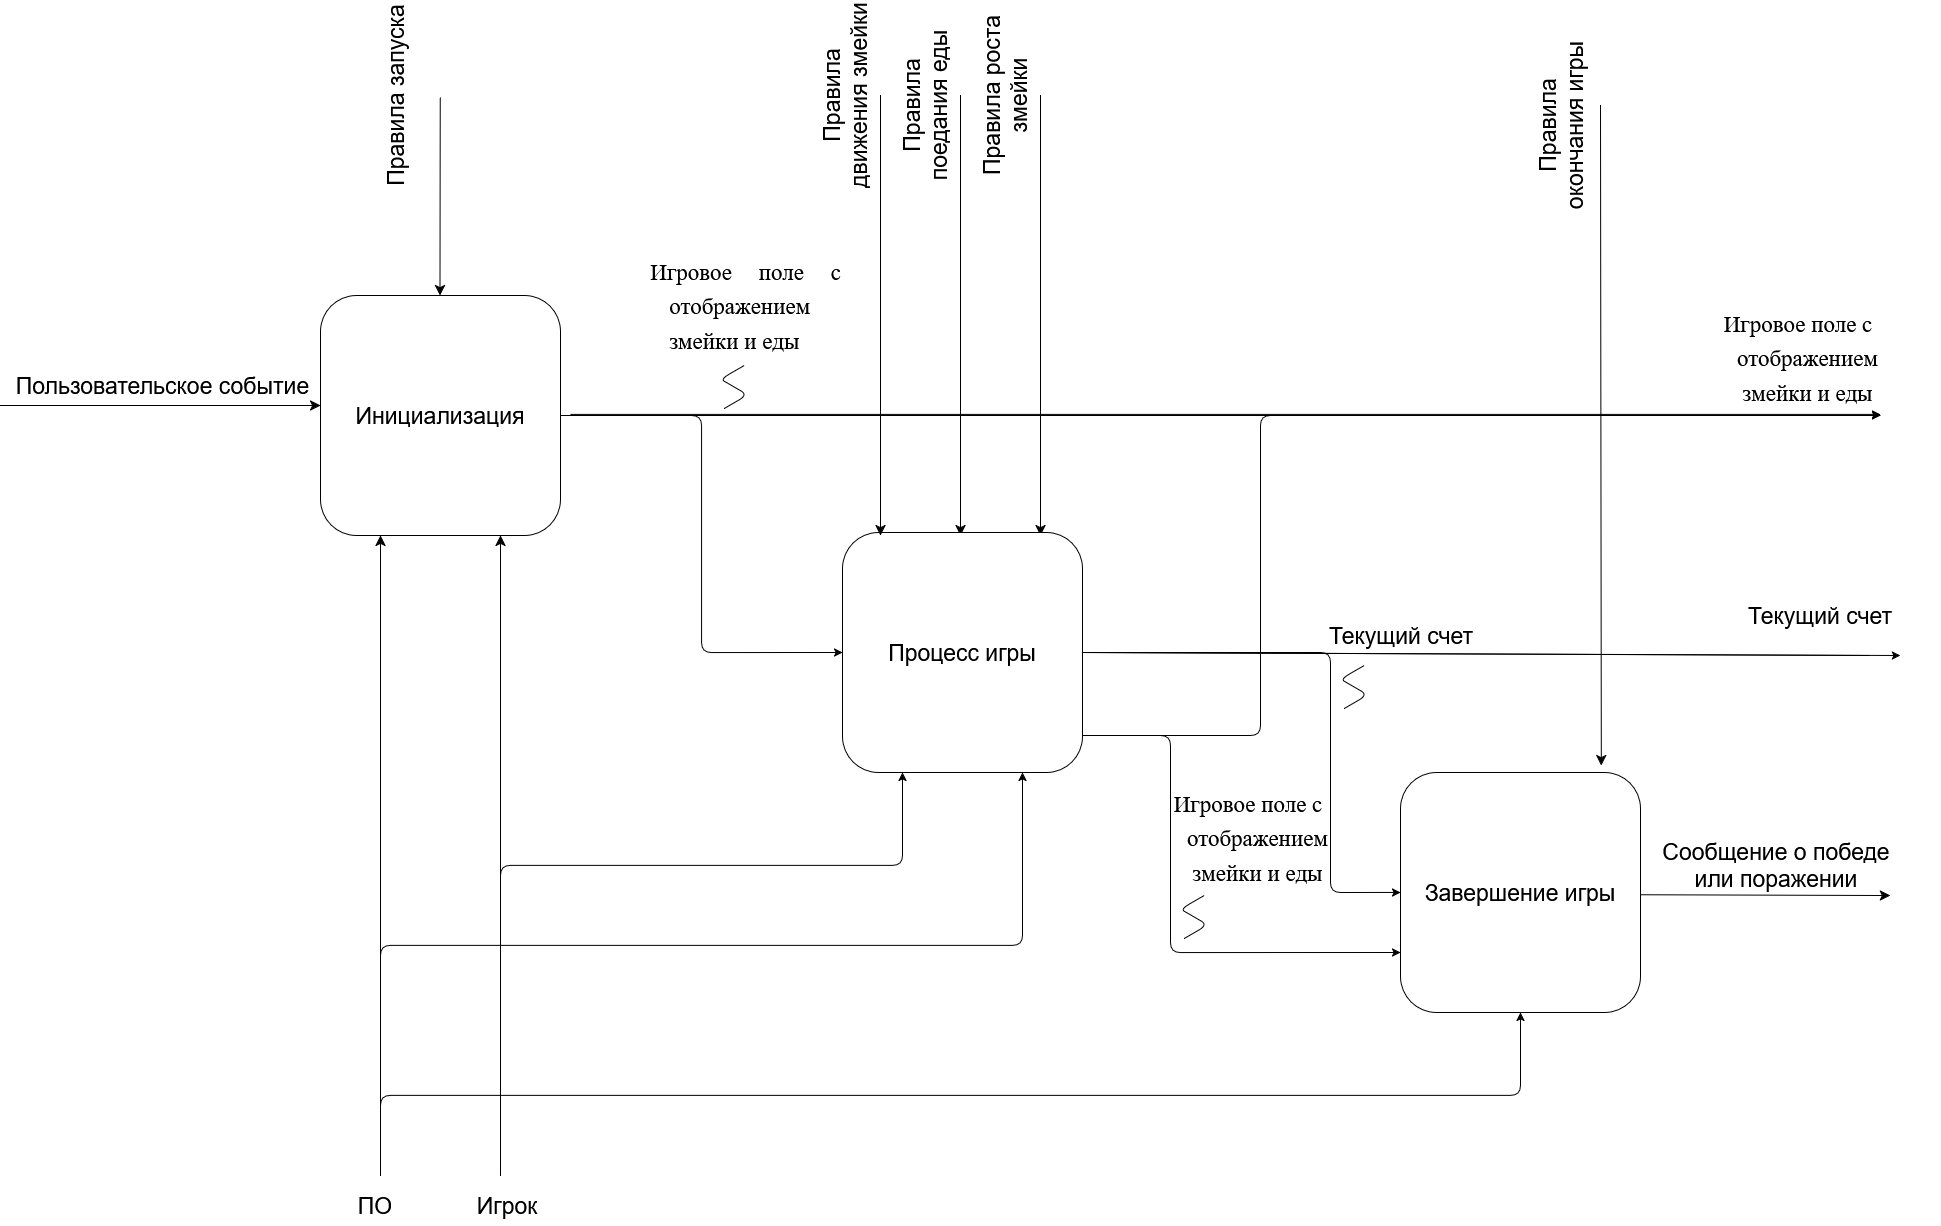

The diagram above was exported from draw.io. Its source (the exported page's mxGraphModel, read from the mxfile embedded in the PNG):
<mxGraphModel dx="3002" dy="2398" grid="1" gridSize="10" guides="1" tooltips="1" connect="1" arrows="1" fold="1" page="1" pageScale="1" pageWidth="827" pageHeight="1169" math="0" shadow="0">
  <root>
    <mxCell id="0" />
    <mxCell id="1" parent="0" />
    <mxCell id="CJ1UeOIordNOZRVhWqC6-97" edge="1" parent="1" source="CJ1UeOIordNOZRVhWqC6-60" style="edgeStyle=orthogonalEdgeStyle;rounded=1;orthogonalLoop=1;jettySize=auto;html=1;entryX=0;entryY=0.5;entryDx=0;entryDy=0;labelBackgroundColor=none;fontColor=default;curved=0;" target="CJ1UeOIordNOZRVhWqC6-77" value="">
      <mxGeometry relative="1" as="geometry">
        <mxPoint x="360" y="280" as="targetPoint" />
      </mxGeometry>
    </mxCell>
    <mxCell id="CJ1UeOIordNOZRVhWqC6-60" parent="1" style="whiteSpace=wrap;html=1;aspect=fixed;labelBackgroundColor=none;rounded=1;" value="&lt;font style=&quot;font-size: 23px;&quot;&gt;Инициализация&lt;/font&gt;" vertex="1">
      <mxGeometry height="240" width="240" x="40" y="160" as="geometry" />
    </mxCell>
    <mxCell id="CJ1UeOIordNOZRVhWqC6-61" edge="1" parent="1" style="endArrow=classic;html=1;rounded=1;fontSize=12;startSize=8;endSize=8;curved=1;entryX=0.124;entryY=-0.009;entryDx=0;entryDy=0;entryPerimeter=0;labelBackgroundColor=none;fontColor=default;" value="">
      <mxGeometry height="50" relative="1" width="50" as="geometry">
        <mxPoint x="159.74" y="-37.84" as="sourcePoint" />
        <mxPoint x="159.5" y="159.99999999999991" as="targetPoint" />
      </mxGeometry>
    </mxCell>
    <mxCell id="CJ1UeOIordNOZRVhWqC6-62" edge="1" parent="1" style="endArrow=classic;html=1;rounded=1;fontSize=12;startSize=8;endSize=8;curved=1;entryX=0.124;entryY=-0.009;entryDx=0;entryDy=0;entryPerimeter=0;labelBackgroundColor=none;fontColor=default;" value="">
      <mxGeometry height="50" relative="1" width="50" as="geometry">
        <mxPoint x="680" y="-40" as="sourcePoint" />
        <mxPoint x="680" y="400" as="targetPoint" />
      </mxGeometry>
    </mxCell>
    <mxCell id="CJ1UeOIordNOZRVhWqC6-63" edge="1" parent="1" style="endArrow=classic;html=1;rounded=1;fontSize=12;startSize=8;endSize=8;curved=1;entryX=0.124;entryY=-0.009;entryDx=0;entryDy=0;entryPerimeter=0;labelBackgroundColor=none;fontColor=default;" value="">
      <mxGeometry height="50" relative="1" width="50" as="geometry">
        <mxPoint x="760" y="-40" as="sourcePoint" />
        <mxPoint x="760" y="400" as="targetPoint" />
      </mxGeometry>
    </mxCell>
    <mxCell id="CJ1UeOIordNOZRVhWqC6-64" edge="1" parent="1" style="endArrow=classic;html=1;rounded=1;fontSize=12;startSize=8;endSize=8;curved=1;entryX=0.124;entryY=-0.009;entryDx=0;entryDy=0;entryPerimeter=0;labelBackgroundColor=none;fontColor=default;" value="">
      <mxGeometry height="50" relative="1" width="50" as="geometry">
        <mxPoint x="1320" y="-30" as="sourcePoint" />
        <mxPoint x="1320.8200000000002" y="630" as="targetPoint" />
      </mxGeometry>
    </mxCell>
    <mxCell id="CJ1UeOIordNOZRVhWqC6-65" parent="1" style="text;html=1;whiteSpace=wrap;strokeColor=none;fillColor=none;align=center;verticalAlign=middle;rounded=1;rotation=-90;labelBackgroundColor=none;" value="&lt;font style=&quot;font-size: 23px;&quot;&gt;Правила движения змейки&lt;/font&gt;" vertex="1">
      <mxGeometry height="40" width="190" x="470" y="-60" as="geometry" />
    </mxCell>
    <mxCell id="CJ1UeOIordNOZRVhWqC6-66" parent="1" style="text;html=1;whiteSpace=wrap;strokeColor=none;fillColor=none;align=center;verticalAlign=middle;rounded=1;rotation=-90;labelBackgroundColor=none;" value="&lt;font style=&quot;font-size: 23px;&quot;&gt;Правила поедания еды&lt;/font&gt;" vertex="1">
      <mxGeometry height="40" width="190" x="550" y="-50" as="geometry" />
    </mxCell>
    <mxCell id="CJ1UeOIordNOZRVhWqC6-67" parent="1" style="text;html=1;whiteSpace=wrap;strokeColor=none;fillColor=none;align=center;verticalAlign=middle;rounded=1;rotation=-90;labelBackgroundColor=none;" value="&lt;font style=&quot;font-size: 23px;&quot;&gt;Правила роста змейки&lt;/font&gt;" vertex="1">
      <mxGeometry height="40" width="190" x="630" y="-60" as="geometry" />
    </mxCell>
    <mxCell id="CJ1UeOIordNOZRVhWqC6-68" parent="1" style="text;html=1;whiteSpace=wrap;strokeColor=none;fillColor=none;align=center;verticalAlign=middle;rounded=1;rotation=-90;labelBackgroundColor=none;" value="&lt;font style=&quot;font-size: 23px;&quot;&gt;Правила окончания игры&lt;/font&gt;" vertex="1">
      <mxGeometry height="40" width="190" x="1186" y="-30" as="geometry" />
    </mxCell>
    <mxCell id="CJ1UeOIordNOZRVhWqC6-69" edge="1" parent="1" style="endArrow=classic;html=1;rounded=1;fontSize=12;startSize=8;endSize=8;curved=1;entryX=0.25;entryY=1;entryDx=0;entryDy=0;labelBackgroundColor=none;fontColor=default;" target="CJ1UeOIordNOZRVhWqC6-60" value="">
      <mxGeometry height="50" relative="1" width="50" as="geometry">
        <mxPoint x="100" y="1040" as="sourcePoint" />
        <mxPoint x="420" y="490" as="targetPoint" />
      </mxGeometry>
    </mxCell>
    <mxCell id="CJ1UeOIordNOZRVhWqC6-70" edge="1" parent="1" style="endArrow=classic;html=1;rounded=1;fontSize=12;startSize=8;endSize=8;curved=1;entryX=0.75;entryY=1;entryDx=0;entryDy=0;labelBackgroundColor=none;fontColor=default;" target="CJ1UeOIordNOZRVhWqC6-60" value="">
      <mxGeometry height="50" relative="1" width="50" as="geometry">
        <mxPoint x="220" y="1040" as="sourcePoint" />
        <mxPoint x="500" y="460" as="targetPoint" />
      </mxGeometry>
    </mxCell>
    <mxCell id="CJ1UeOIordNOZRVhWqC6-71" parent="1" style="text;html=1;whiteSpace=wrap;strokeColor=none;fillColor=none;align=center;verticalAlign=middle;rounded=1;rotation=0;labelBackgroundColor=none;" value="&lt;font style=&quot;font-size: 23px;&quot;&gt;ПО&lt;/font&gt;" vertex="1">
      <mxGeometry height="40" width="190" y="1050" as="geometry" />
    </mxCell>
    <mxCell id="CJ1UeOIordNOZRVhWqC6-72" parent="1" style="text;html=1;whiteSpace=wrap;strokeColor=none;fillColor=none;align=center;verticalAlign=middle;rounded=1;rotation=0;labelBackgroundColor=none;" value="&lt;font style=&quot;font-size: 23px;&quot;&gt;Игрок&lt;/font&gt;" vertex="1">
      <mxGeometry height="40" width="190" x="132" y="1050" as="geometry" />
    </mxCell>
    <mxCell id="CJ1UeOIordNOZRVhWqC6-73" edge="1" parent="1" style="endArrow=classic;html=1;rounded=1;fontSize=12;startSize=8;endSize=8;curved=1;labelBackgroundColor=none;fontColor=default;" value="">
      <mxGeometry height="50" relative="1" width="50" as="geometry">
        <mxPoint x="1360" y="759.23" as="sourcePoint" />
        <mxPoint x="1610" y="760" as="targetPoint" />
      </mxGeometry>
    </mxCell>
    <mxCell id="CJ1UeOIordNOZRVhWqC6-74" parent="1" style="text;html=1;whiteSpace=wrap;strokeColor=none;fillColor=none;align=center;verticalAlign=middle;rounded=1;labelBackgroundColor=none;" value="&lt;font style=&quot;font-size: 23px;&quot;&gt;Сообщение о победе или поражении&lt;/font&gt;" vertex="1">
      <mxGeometry height="40" width="240" x="1376" y="710" as="geometry" />
    </mxCell>
    <mxCell id="CJ1UeOIordNOZRVhWqC6-75" edge="1" parent="1" source="CJ1UeOIordNOZRVhWqC6-71" style="edgeStyle=none;curved=1;rounded=1;orthogonalLoop=1;jettySize=auto;html=1;exitX=0.25;exitY=0;exitDx=0;exitDy=0;fontSize=12;startSize=8;endSize=8;labelBackgroundColor=none;fontColor=default;" target="CJ1UeOIordNOZRVhWqC6-71">
      <mxGeometry relative="1" as="geometry" />
    </mxCell>
    <mxCell id="CJ1UeOIordNOZRVhWqC6-76" parent="1" style="text;html=1;whiteSpace=wrap;strokeColor=none;fillColor=none;align=center;verticalAlign=middle;rounded=1;rotation=-90;labelBackgroundColor=none;" value="&lt;font style=&quot;font-size: 23px;&quot;&gt;Правила запуска&lt;/font&gt;" vertex="1">
      <mxGeometry height="40" width="190" x="20" y="-60" as="geometry" />
    </mxCell>
    <mxCell id="CJ1UeOIordNOZRVhWqC6-100" edge="1" parent="1" source="CJ1UeOIordNOZRVhWqC6-77" style="edgeStyle=orthogonalEdgeStyle;rounded=1;orthogonalLoop=1;jettySize=auto;html=1;entryX=0;entryY=0.5;entryDx=0;entryDy=0;labelBackgroundColor=none;fontColor=default;curved=0;" target="CJ1UeOIordNOZRVhWqC6-88" value="">
      <mxGeometry relative="1" as="geometry">
        <Array as="points">
          <mxPoint x="1050" y="517" />
          <mxPoint x="1050" y="757" />
        </Array>
        <mxPoint x="962" y="517" as="targetPoint" />
      </mxGeometry>
    </mxCell>
    <mxCell id="CJ1UeOIordNOZRVhWqC6-77" parent="1" style="whiteSpace=wrap;html=1;aspect=fixed;labelBackgroundColor=none;rounded=1;" value="&lt;font style=&quot;font-size: 23px;&quot;&gt;Процесс игры&lt;/font&gt;" vertex="1">
      <mxGeometry height="240" width="240" x="562" y="397" as="geometry" />
    </mxCell>
    <mxCell id="CJ1UeOIordNOZRVhWqC6-78" edge="1" parent="1" style="endArrow=classic;html=1;rounded=1;fontSize=12;startSize=8;endSize=8;curved=1;entryX=0.124;entryY=-0.009;entryDx=0;entryDy=0;entryPerimeter=0;labelBackgroundColor=none;fontColor=default;" value="">
      <mxGeometry height="50" relative="1" width="50" as="geometry">
        <mxPoint x="600" y="-40" as="sourcePoint" />
        <mxPoint x="600" y="400" as="targetPoint" />
      </mxGeometry>
    </mxCell>
    <mxCell id="CJ1UeOIordNOZRVhWqC6-79" edge="1" parent="1" source="CJ1UeOIordNOZRVhWqC6-74" style="edgeStyle=none;curved=1;rounded=1;orthogonalLoop=1;jettySize=auto;html=1;exitX=0.5;exitY=1;exitDx=0;exitDy=0;fontSize=12;startSize=8;endSize=8;labelBackgroundColor=none;fontColor=default;" target="CJ1UeOIordNOZRVhWqC6-74">
      <mxGeometry relative="1" as="geometry" />
    </mxCell>
    <mxCell id="CJ1UeOIordNOZRVhWqC6-81" parent="1" style="text;html=1;whiteSpace=wrap;strokeColor=none;fillColor=none;align=center;verticalAlign=middle;rounded=1;rotation=0;labelBackgroundColor=none;" value="&lt;p class=&quot;MsoListParagraph&quot; style=&quot;margin-top:0cm;margin-right:0cm;margin-bottom:&amp;lt;br/&amp;gt;0cm;margin-left:49.65pt;mso-add-space:auto;text-align:justify;text-indent:-14.2pt;&amp;lt;br/&amp;gt;line-height:150%;mso-list:l0 level1 lfo1&quot;&gt;&lt;font style=&quot;font-size: 23px;&quot;&gt;&lt;span style=&quot;line-height: 150%; font-family: &amp;quot;Times New Roman&amp;quot;, serif;&quot;&gt;Игровое поле с отображением змейки и еды&lt;/span&gt;&lt;/font&gt;&lt;/p&gt;&lt;font style=&quot;font-size: 23px;&quot;&gt;&lt;br&gt;&lt;/font&gt;&lt;div&gt;&lt;font style=&quot;font-size: 23px;&quot;&gt;&lt;br&gt;&lt;/font&gt;&lt;/div&gt;" vertex="1">
      <mxGeometry height="30" width="240" x="322" y="190" as="geometry" />
    </mxCell>
    <mxCell id="CJ1UeOIordNOZRVhWqC6-82" edge="1" parent="1" style="endArrow=classic;html=1;rounded=1;fontSize=12;startSize=8;endSize=8;curved=1;labelBackgroundColor=none;fontColor=default;" value="">
      <mxGeometry height="50" relative="1" width="50" as="geometry">
        <mxPoint x="-280" y="270" as="sourcePoint" />
        <mxPoint x="40" y="270" as="targetPoint" />
      </mxGeometry>
    </mxCell>
    <mxCell id="CJ1UeOIordNOZRVhWqC6-83" parent="1" style="text;html=1;whiteSpace=wrap;strokeColor=none;fillColor=none;align=center;verticalAlign=middle;rounded=1;rotation=0;labelBackgroundColor=none;" value="&lt;font style=&quot;font-size: 23px;&quot;&gt;Пользовательское событие&lt;/font&gt;" vertex="1">
      <mxGeometry height="40" width="315" x="-275" y="230" as="geometry" />
    </mxCell>
    <mxCell id="CJ1UeOIordNOZRVhWqC6-88" parent="1" style="whiteSpace=wrap;html=1;aspect=fixed;labelBackgroundColor=none;rounded=1;" value="&lt;font style=&quot;font-size: 23px;&quot;&gt;Завершение игры&lt;/font&gt;" vertex="1">
      <mxGeometry height="240" width="240" x="1120" y="637" as="geometry" />
    </mxCell>
    <mxCell id="CJ1UeOIordNOZRVhWqC6-89" parent="1" style="text;html=1;whiteSpace=wrap;strokeColor=none;fillColor=none;align=right;verticalAlign=middle;rounded=1;rotation=0;labelBackgroundColor=none;" value="&lt;p class=&quot;MsoListParagraph&quot; style=&quot;margin-top: 0cm; margin-right: 0cm; margin-left: 49.65pt; text-indent: -14.2pt;&quot; align=&quot;center&quot;&gt;&lt;font style=&quot;font-size: 23px;&quot;&gt;&lt;span style=&quot;line-height: 150%; font-family: &amp;quot;Times New Roman&amp;quot;, serif;&quot;&gt;Игровое поле с отображением змейки и еды&lt;/span&gt;&lt;/font&gt;&lt;/p&gt;&lt;div&gt;&lt;div align=&quot;center&quot;&gt;&lt;br&gt;&lt;/div&gt;&lt;div&gt;&lt;font style=&quot;font-size: 23px;&quot;&gt;&lt;br&gt;&lt;/font&gt;&lt;/div&gt;&lt;/div&gt;" vertex="1">
      <mxGeometry height="30" width="160" x="890" y="715" as="geometry" />
    </mxCell>
    <mxCell id="CJ1UeOIordNOZRVhWqC6-93" parent="1" style="text;html=1;whiteSpace=wrap;strokeColor=none;fillColor=none;align=center;verticalAlign=middle;rounded=1;labelBackgroundColor=none;" value="&lt;font style=&quot;font-size: 23px;&quot;&gt;Текущий счет&lt;/font&gt;" vertex="1">
      <mxGeometry height="40" width="240" x="1001" y="480" as="geometry" />
    </mxCell>
    <mxCell id="CJ1UeOIordNOZRVhWqC6-94" edge="1" parent="1" source="CJ1UeOIordNOZRVhWqC6-93" style="edgeStyle=none;curved=1;rounded=1;orthogonalLoop=1;jettySize=auto;html=1;exitX=0.5;exitY=1;exitDx=0;exitDy=0;fontSize=12;startSize=8;endSize=8;labelBackgroundColor=none;fontColor=default;" target="CJ1UeOIordNOZRVhWqC6-93">
      <mxGeometry relative="1" as="geometry" />
    </mxCell>
    <mxCell id="CJ1UeOIordNOZRVhWqC6-98" edge="1" parent="1" style="edgeStyle=isometricEdgeStyle;endArrow=none;html=1;rounded=1;startSize=3;labelBackgroundColor=none;fontColor=default;" value="">
      <mxGeometry height="100" relative="1" width="50" as="geometry">
        <mxPoint x="443.62" y="273" as="sourcePoint" />
        <mxPoint x="463.62" y="230" as="targetPoint" />
      </mxGeometry>
    </mxCell>
    <mxCell id="CJ1UeOIordNOZRVhWqC6-101" edge="1" parent="1" style="edgeStyle=isometricEdgeStyle;endArrow=none;html=1;rounded=1;startSize=3;labelBackgroundColor=none;fontColor=default;" value="">
      <mxGeometry height="100" relative="1" width="50" as="geometry">
        <mxPoint x="1063.62" y="573" as="sourcePoint" />
        <mxPoint x="1083.62" y="530" as="targetPoint" />
      </mxGeometry>
    </mxCell>
    <mxCell id="CJ1UeOIordNOZRVhWqC6-105" edge="1" parent="1" style="endArrow=classic;html=1;rounded=1;entryX=0.25;entryY=1;entryDx=0;entryDy=0;edgeStyle=orthogonalEdgeStyle;curved=0;labelBackgroundColor=none;fontColor=default;" target="CJ1UeOIordNOZRVhWqC6-77" value="">
      <mxGeometry height="50" relative="1" width="50" as="geometry">
        <Array as="points">
          <mxPoint x="220" y="730" />
          <mxPoint x="622" y="730" />
        </Array>
        <mxPoint x="220" y="1040" as="sourcePoint" />
        <mxPoint x="630" y="650" as="targetPoint" />
      </mxGeometry>
    </mxCell>
    <mxCell id="CJ1UeOIordNOZRVhWqC6-106" edge="1" parent="1" style="endArrow=classic;html=1;rounded=1;entryX=0.75;entryY=1;entryDx=0;entryDy=0;edgeStyle=orthogonalEdgeStyle;labelBackgroundColor=none;fontColor=default;" target="CJ1UeOIordNOZRVhWqC6-77" value="">
      <mxGeometry height="50" relative="1" width="50" as="geometry">
        <Array as="points">
          <mxPoint x="100" y="810" />
          <mxPoint x="742" y="810" />
        </Array>
        <mxPoint x="100" y="1040" as="sourcePoint" />
        <mxPoint x="510" y="640" as="targetPoint" />
      </mxGeometry>
    </mxCell>
    <mxCell id="CJ1UeOIordNOZRVhWqC6-107" edge="1" parent="1" style="endArrow=classic;html=1;rounded=1;entryX=0.5;entryY=1;entryDx=0;entryDy=0;edgeStyle=orthogonalEdgeStyle;curved=0;labelBackgroundColor=none;fontColor=default;" target="CJ1UeOIordNOZRVhWqC6-88" value="">
      <mxGeometry height="50" relative="1" width="50" as="geometry">
        <Array as="points">
          <mxPoint x="100" y="1040" />
          <mxPoint x="100" y="960" />
          <mxPoint x="1240" y="960" />
        </Array>
        <mxPoint x="100" y="1040" as="sourcePoint" />
        <mxPoint x="1240" y="890" as="targetPoint" />
      </mxGeometry>
    </mxCell>
    <mxCell id="CJ1UeOIordNOZRVhWqC6-110" edge="1" parent="1" source="CJ1UeOIordNOZRVhWqC6-60" style="endArrow=none;html=1;rounded=1;exitX=1;exitY=0.5;exitDx=0;exitDy=0;labelBackgroundColor=none;fontColor=default;" value="">
      <mxGeometry height="50" relative="1" width="50" as="geometry">
        <mxPoint x="290" y="290" as="sourcePoint" />
        <mxPoint x="1600" y="280" as="targetPoint" />
      </mxGeometry>
    </mxCell>
    <mxCell id="CJ1UeOIordNOZRVhWqC6-113" parent="1" style="text;html=1;whiteSpace=wrap;strokeColor=none;fillColor=none;align=right;verticalAlign=middle;rounded=1;rotation=0;labelBackgroundColor=none;" value="&lt;p class=&quot;MsoListParagraph&quot; style=&quot;margin-top: 0cm; margin-right: 0cm; margin-left: 49.65pt; text-indent: -14.2pt;&quot; align=&quot;center&quot;&gt;&lt;font style=&quot;font-size: 23px;&quot;&gt;&lt;span style=&quot;line-height: 150%; font-family: &amp;quot;Times New Roman&amp;quot;, serif;&quot;&gt;Игровое поле с отображением змейки и еды&lt;/span&gt;&lt;/font&gt;&lt;/p&gt;&lt;div&gt;&lt;div align=&quot;center&quot;&gt;&lt;br&gt;&lt;/div&gt;&lt;div&gt;&lt;font style=&quot;font-size: 23px;&quot;&gt;&lt;br&gt;&lt;/font&gt;&lt;/div&gt;&lt;/div&gt;" vertex="1">
      <mxGeometry height="30" width="160" x="1440" y="235" as="geometry" />
    </mxCell>
    <mxCell id="CJ1UeOIordNOZRVhWqC6-114" edge="1" parent="1" source="CJ1UeOIordNOZRVhWqC6-77" style="endArrow=none;html=1;rounded=1;exitX=1;exitY=0.5;exitDx=0;exitDy=0;labelBackgroundColor=none;fontColor=default;" value="">
      <mxGeometry height="50" relative="1" width="50" as="geometry">
        <mxPoint x="570" y="490" as="sourcePoint" />
        <mxPoint x="1588.888888888889" y="520" as="targetPoint" />
      </mxGeometry>
    </mxCell>
    <mxCell id="CJ1UeOIordNOZRVhWqC6-115" parent="1" style="text;html=1;whiteSpace=wrap;strokeColor=none;fillColor=none;align=center;verticalAlign=middle;rounded=1;labelBackgroundColor=none;" value="&lt;font style=&quot;font-size: 23px;&quot;&gt;Текущий счет&lt;/font&gt;" vertex="1">
      <mxGeometry height="40" width="240" x="1420" y="460" as="geometry" />
    </mxCell>
    <mxCell id="CJ1UeOIordNOZRVhWqC6-116" edge="1" parent="1" source="CJ1UeOIordNOZRVhWqC6-77" style="endArrow=classic;html=1;rounded=1;exitX=1;exitY=0.5;exitDx=0;exitDy=0;labelBackgroundColor=none;fontColor=default;" value="">
      <mxGeometry height="50" relative="1" width="50" as="geometry">
        <mxPoint x="630" y="490" as="sourcePoint" />
        <mxPoint x="1620" y="520" as="targetPoint" />
      </mxGeometry>
    </mxCell>
    <mxCell id="CJ1UeOIordNOZRVhWqC6-117" edge="1" parent="1" style="endArrow=classic;html=1;rounded=1;labelBackgroundColor=none;fontColor=default;" value="">
      <mxGeometry height="50" relative="1" width="50" as="geometry">
        <mxPoint x="290" y="278.89" as="sourcePoint" />
        <mxPoint x="1600" y="278.89" as="targetPoint" />
      </mxGeometry>
    </mxCell>
    <mxCell id="CJ1UeOIordNOZRVhWqC6-118" edge="1" parent="1" style="endArrow=classic;html=1;rounded=1;entryX=0;entryY=0.75;entryDx=0;entryDy=0;edgeStyle=orthogonalEdgeStyle;curved=0;labelBackgroundColor=none;fontColor=default;" target="CJ1UeOIordNOZRVhWqC6-88" value="">
      <mxGeometry height="50" relative="1" width="50" as="geometry">
        <Array as="points">
          <mxPoint x="890" y="600" />
          <mxPoint x="890" y="817" />
        </Array>
        <mxPoint x="802" y="600" as="sourcePoint" />
        <mxPoint x="852" y="550" as="targetPoint" />
      </mxGeometry>
    </mxCell>
    <mxCell id="CJ1UeOIordNOZRVhWqC6-119" edge="1" parent="1" style="edgeStyle=isometricEdgeStyle;endArrow=none;html=1;rounded=1;startSize=3;labelBackgroundColor=none;fontColor=default;" value="">
      <mxGeometry height="100" relative="1" width="50" as="geometry">
        <mxPoint x="903.62" y="803" as="sourcePoint" />
        <mxPoint x="923.62" y="760" as="targetPoint" />
      </mxGeometry>
    </mxCell>
    <mxCell id="YNz8rrZ5IsSE_yhzomdi-1" edge="1" parent="1" style="endArrow=classic;html=1;rounded=1;edgeStyle=orthogonalEdgeStyle;curved=0;labelBackgroundColor=none;fontColor=default;" value="">
      <mxGeometry height="50" relative="1" width="50" as="geometry">
        <Array as="points">
          <mxPoint x="980" y="600" />
          <mxPoint x="980" y="280" />
        </Array>
        <mxPoint x="802" y="600" as="sourcePoint" />
        <mxPoint x="1600" y="280" as="targetPoint" />
      </mxGeometry>
    </mxCell>
  </root>
</mxGraphModel>